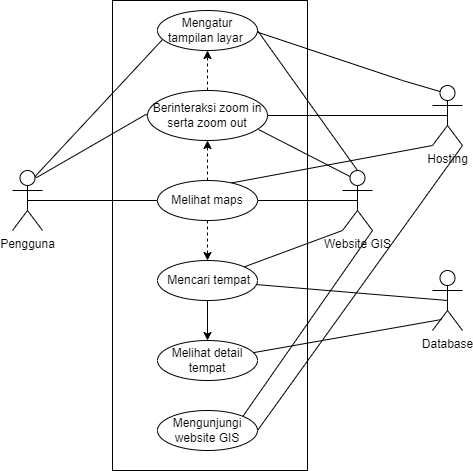

The diagram above was exported from draw.io. Its source (the exported page's mxGraphModel, read from the mxfile embedded in the PNG):
<mxGraphModel dx="880" dy="452" grid="1" gridSize="10" guides="1" tooltips="1" connect="1" arrows="1" fold="1" page="1" pageScale="1" pageWidth="1169" pageHeight="827" math="0" shadow="0">
  <root>
    <mxCell id="0" />
    <mxCell id="1" parent="0" />
    <mxCell id="B_MXaO4JnblQn8iZKxXr-1" value="Website GIS" style="shape=umlActor;verticalLabelPosition=bottom;verticalAlign=top;html=1;" vertex="1" parent="1">
      <mxGeometry x="600" y="220" width="30" height="60" as="geometry" />
    </mxCell>
    <mxCell id="B_MXaO4JnblQn8iZKxXr-3" value="" style="html=1;whiteSpace=wrap;" vertex="1" parent="1">
      <mxGeometry x="370" y="50" width="195" height="470" as="geometry" />
    </mxCell>
    <mxCell id="B_MXaO4JnblQn8iZKxXr-44" value="" style="rounded=0;orthogonalLoop=1;jettySize=auto;html=1;endArrow=none;endFill=0;entryX=1;entryY=1;entryDx=0;entryDy=0;entryPerimeter=0;exitX=1;exitY=0.5;exitDx=0;exitDy=0;" edge="1" parent="1" source="B_MXaO4JnblQn8iZKxXr-5" target="B_MXaO4JnblQn8iZKxXr-13">
      <mxGeometry relative="1" as="geometry" />
    </mxCell>
    <mxCell id="B_MXaO4JnblQn8iZKxXr-52" value="" style="rounded=0;orthogonalLoop=1;jettySize=auto;html=1;entryX=0.3;entryY=0.817;entryDx=0;entryDy=0;entryPerimeter=0;endArrow=none;endFill=0;" edge="1" parent="1" source="B_MXaO4JnblQn8iZKxXr-4" target="B_MXaO4JnblQn8iZKxXr-11">
      <mxGeometry relative="1" as="geometry" />
    </mxCell>
    <mxCell id="B_MXaO4JnblQn8iZKxXr-4" value="Melihat detail tempat" style="ellipse;whiteSpace=wrap;html=1;align=center;" vertex="1" parent="1">
      <mxGeometry x="415" y="390" width="100" height="40" as="geometry" />
    </mxCell>
    <mxCell id="B_MXaO4JnblQn8iZKxXr-48" value="" style="rounded=0;orthogonalLoop=1;jettySize=auto;html=1;endArrow=none;endFill=0;entryX=1;entryY=1;entryDx=0;entryDy=0;entryPerimeter=0;exitX=1;exitY=0;exitDx=0;exitDy=0;" edge="1" parent="1" source="B_MXaO4JnblQn8iZKxXr-5" target="B_MXaO4JnblQn8iZKxXr-1">
      <mxGeometry relative="1" as="geometry" />
    </mxCell>
    <mxCell id="B_MXaO4JnblQn8iZKxXr-5" value="Mengunjungi website GIS" style="ellipse;whiteSpace=wrap;html=1;align=center;" vertex="1" parent="1">
      <mxGeometry x="415" y="460" width="100" height="40" as="geometry" />
    </mxCell>
    <mxCell id="B_MXaO4JnblQn8iZKxXr-20" value="" style="edgeStyle=orthogonalEdgeStyle;rounded=0;orthogonalLoop=1;jettySize=auto;html=1;" edge="1" parent="1" source="B_MXaO4JnblQn8iZKxXr-6" target="B_MXaO4JnblQn8iZKxXr-4">
      <mxGeometry relative="1" as="geometry" />
    </mxCell>
    <mxCell id="B_MXaO4JnblQn8iZKxXr-46" value="" style="rounded=0;orthogonalLoop=1;jettySize=auto;html=1;endArrow=none;endFill=0;entryX=0;entryY=1;entryDx=0;entryDy=0;entryPerimeter=0;" edge="1" parent="1" source="B_MXaO4JnblQn8iZKxXr-6" target="B_MXaO4JnblQn8iZKxXr-1">
      <mxGeometry relative="1" as="geometry">
        <mxPoint x="645" y="330" as="targetPoint" />
      </mxGeometry>
    </mxCell>
    <mxCell id="B_MXaO4JnblQn8iZKxXr-50" value="" style="rounded=0;orthogonalLoop=1;jettySize=auto;html=1;endArrow=none;endFill=0;entryX=0.5;entryY=0.5;entryDx=0;entryDy=0;entryPerimeter=0;" edge="1" parent="1" source="B_MXaO4JnblQn8iZKxXr-6" target="B_MXaO4JnblQn8iZKxXr-11">
      <mxGeometry relative="1" as="geometry" />
    </mxCell>
    <mxCell id="B_MXaO4JnblQn8iZKxXr-6" value="&amp;nbsp;Mencari tempat" style="ellipse;whiteSpace=wrap;html=1;align=center;" vertex="1" parent="1">
      <mxGeometry x="415" y="310" width="100" height="40" as="geometry" />
    </mxCell>
    <mxCell id="B_MXaO4JnblQn8iZKxXr-16" value="" style="edgeStyle=orthogonalEdgeStyle;rounded=0;orthogonalLoop=1;jettySize=auto;html=1;dashed=1;" edge="1" parent="1" source="B_MXaO4JnblQn8iZKxXr-7" target="B_MXaO4JnblQn8iZKxXr-9">
      <mxGeometry relative="1" as="geometry" />
    </mxCell>
    <mxCell id="B_MXaO4JnblQn8iZKxXr-31" value="" style="edgeStyle=isometricEdgeStyle;rounded=0;orthogonalLoop=1;jettySize=auto;html=1;entryX=0.75;entryY=0.1;entryDx=0;entryDy=0;entryPerimeter=0;exitX=0;exitY=0.5;exitDx=0;exitDy=0;endArrow=none;endFill=0;elbow=vertical;" edge="1" parent="1" source="B_MXaO4JnblQn8iZKxXr-7" target="B_MXaO4JnblQn8iZKxXr-15">
      <mxGeometry relative="1" as="geometry" />
    </mxCell>
    <mxCell id="B_MXaO4JnblQn8iZKxXr-35" value="" style="edgeStyle=orthogonalEdgeStyle;rounded=0;orthogonalLoop=1;jettySize=auto;html=1;endArrow=none;endFill=0;entryX=0.5;entryY=0.5;entryDx=0;entryDy=0;entryPerimeter=0;" edge="1" parent="1" source="B_MXaO4JnblQn8iZKxXr-7" target="B_MXaO4JnblQn8iZKxXr-13">
      <mxGeometry relative="1" as="geometry" />
    </mxCell>
    <mxCell id="B_MXaO4JnblQn8iZKxXr-40" value="" style="rounded=0;orthogonalLoop=1;jettySize=auto;html=1;endArrow=none;endFill=0;exitX=0.925;exitY=0.78;exitDx=0;exitDy=0;entryX=0.25;entryY=0.1;entryDx=0;entryDy=0;entryPerimeter=0;exitPerimeter=0;" edge="1" parent="1" source="B_MXaO4JnblQn8iZKxXr-7" target="B_MXaO4JnblQn8iZKxXr-1">
      <mxGeometry relative="1" as="geometry">
        <mxPoint x="510" y="170" as="sourcePoint" />
        <mxPoint x="615" y="230" as="targetPoint" />
        <Array as="points" />
      </mxGeometry>
    </mxCell>
    <mxCell id="B_MXaO4JnblQn8iZKxXr-7" value="Berinteraksi zoom in serta zoom out" style="ellipse;whiteSpace=wrap;html=1;align=center;" vertex="1" parent="1">
      <mxGeometry x="405" y="140" width="120" height="50" as="geometry" />
    </mxCell>
    <mxCell id="B_MXaO4JnblQn8iZKxXr-18" value="" style="edgeStyle=orthogonalEdgeStyle;rounded=0;orthogonalLoop=1;jettySize=auto;html=1;dashed=1;" edge="1" parent="1" source="B_MXaO4JnblQn8iZKxXr-8" target="B_MXaO4JnblQn8iZKxXr-7">
      <mxGeometry relative="1" as="geometry" />
    </mxCell>
    <mxCell id="B_MXaO4JnblQn8iZKxXr-19" value="" style="edgeStyle=orthogonalEdgeStyle;rounded=0;orthogonalLoop=1;jettySize=auto;html=1;dashed=1;" edge="1" parent="1" source="B_MXaO4JnblQn8iZKxXr-8" target="B_MXaO4JnblQn8iZKxXr-6">
      <mxGeometry relative="1" as="geometry" />
    </mxCell>
    <mxCell id="B_MXaO4JnblQn8iZKxXr-24" value="" style="edgeStyle=orthogonalEdgeStyle;rounded=0;orthogonalLoop=1;jettySize=auto;html=1;strokeColor=default;endArrow=none;endFill=0;" edge="1" parent="1" source="B_MXaO4JnblQn8iZKxXr-8">
      <mxGeometry relative="1" as="geometry">
        <mxPoint x="285" y="250" as="targetPoint" />
      </mxGeometry>
    </mxCell>
    <mxCell id="B_MXaO4JnblQn8iZKxXr-37" value="" style="rounded=0;orthogonalLoop=1;jettySize=auto;html=1;entryX=0;entryY=1;entryDx=0;entryDy=0;entryPerimeter=0;endArrow=none;endFill=0;exitX=0.71;exitY=0.075;exitDx=0;exitDy=0;exitPerimeter=0;" edge="1" parent="1" source="B_MXaO4JnblQn8iZKxXr-8" target="B_MXaO4JnblQn8iZKxXr-13">
      <mxGeometry relative="1" as="geometry">
        <Array as="points" />
      </mxGeometry>
    </mxCell>
    <mxCell id="B_MXaO4JnblQn8iZKxXr-38" value="" style="edgeStyle=orthogonalEdgeStyle;rounded=0;orthogonalLoop=1;jettySize=auto;html=1;endArrow=none;endFill=0;entryX=0.5;entryY=0.5;entryDx=0;entryDy=0;entryPerimeter=0;" edge="1" parent="1" source="B_MXaO4JnblQn8iZKxXr-8" target="B_MXaO4JnblQn8iZKxXr-1">
      <mxGeometry relative="1" as="geometry" />
    </mxCell>
    <mxCell id="B_MXaO4JnblQn8iZKxXr-8" value="Melihat maps" style="ellipse;whiteSpace=wrap;html=1;align=center;" vertex="1" parent="1">
      <mxGeometry x="415" y="230" width="100" height="40" as="geometry" />
    </mxCell>
    <mxCell id="B_MXaO4JnblQn8iZKxXr-28" value="" style="rounded=0;orthogonalLoop=1;jettySize=auto;html=1;exitX=0.06;exitY=0.7;exitDx=0;exitDy=0;exitPerimeter=0;entryX=0.75;entryY=0.1;entryDx=0;entryDy=0;entryPerimeter=0;endArrow=none;endFill=0;" edge="1" parent="1" source="B_MXaO4JnblQn8iZKxXr-9" target="B_MXaO4JnblQn8iZKxXr-15">
      <mxGeometry relative="1" as="geometry">
        <mxPoint x="420" y="90" as="sourcePoint" />
        <mxPoint x="310" y="190" as="targetPoint" />
        <Array as="points" />
      </mxGeometry>
    </mxCell>
    <mxCell id="B_MXaO4JnblQn8iZKxXr-33" value="" style="rounded=0;orthogonalLoop=1;jettySize=auto;html=1;endArrow=none;endFill=0;entryX=0.25;entryY=0.1;entryDx=0;entryDy=0;entryPerimeter=0;" edge="1" parent="1" target="B_MXaO4JnblQn8iZKxXr-13">
      <mxGeometry relative="1" as="geometry">
        <mxPoint x="510" y="80" as="sourcePoint" />
        <mxPoint x="700" y="160" as="targetPoint" />
        <Array as="points">
          <mxPoint x="660" y="130" />
        </Array>
      </mxGeometry>
    </mxCell>
    <mxCell id="B_MXaO4JnblQn8iZKxXr-42" value="" style="rounded=0;orthogonalLoop=1;jettySize=auto;html=1;endArrow=none;endFill=0;entryX=0.5;entryY=0;entryDx=0;entryDy=0;entryPerimeter=0;exitX=1;exitY=0.5;exitDx=0;exitDy=0;" edge="1" parent="1" source="B_MXaO4JnblQn8iZKxXr-9" target="B_MXaO4JnblQn8iZKxXr-1">
      <mxGeometry relative="1" as="geometry">
        <Array as="points" />
      </mxGeometry>
    </mxCell>
    <mxCell id="B_MXaO4JnblQn8iZKxXr-9" value="Mengatur tampilan layar&amp;nbsp;" style="ellipse;whiteSpace=wrap;html=1;align=center;" vertex="1" parent="1">
      <mxGeometry x="415" y="60" width="100" height="40" as="geometry" />
    </mxCell>
    <mxCell id="B_MXaO4JnblQn8iZKxXr-11" value="Database" style="shape=umlActor;verticalLabelPosition=bottom;verticalAlign=top;html=1;outlineConnect=0;" vertex="1" parent="1">
      <mxGeometry x="690" y="320" width="30" height="60" as="geometry" />
    </mxCell>
    <mxCell id="B_MXaO4JnblQn8iZKxXr-13" value="Hosting" style="shape=umlActor;verticalLabelPosition=bottom;verticalAlign=top;html=1;outlineConnect=0;" vertex="1" parent="1">
      <mxGeometry x="690" y="135" width="30" height="60" as="geometry" />
    </mxCell>
    <mxCell id="B_MXaO4JnblQn8iZKxXr-15" value="Pengguna" style="shape=umlActor;verticalLabelPosition=bottom;verticalAlign=top;html=1;outlineConnect=0;" vertex="1" parent="1">
      <mxGeometry x="270" y="220" width="30" height="60" as="geometry" />
    </mxCell>
  </root>
</mxGraphModel>